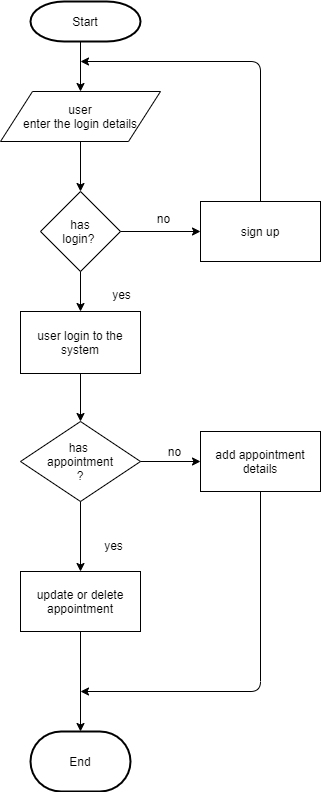

The diagram above was exported from draw.io. Its source (the exported page's mxGraphModel, read from the mxfile embedded in the PNG):
<mxGraphModel dx="1038" dy="531" grid="1" gridSize="10" guides="1" tooltips="1" connect="1" arrows="1" fold="1" page="1" pageScale="1" pageWidth="850" pageHeight="1100" math="0" shadow="0">
  <root>
    <mxCell id="0" />
    <mxCell id="1" parent="0" />
    <mxCell id="b7GSHUEQnXa_qVo-vzfo-1" value="Start" style="strokeWidth=2;html=1;shape=mxgraph.flowchart.terminator;whiteSpace=wrap;" vertex="1" parent="1">
      <mxGeometry x="310" y="30" width="110" height="40" as="geometry" />
    </mxCell>
    <mxCell id="b7GSHUEQnXa_qVo-vzfo-5" value="user&lt;br&gt;enter the login details" style="shape=parallelogram;perimeter=parallelogramPerimeter;whiteSpace=wrap;html=1;" vertex="1" parent="1">
      <mxGeometry x="280" y="120" width="160" height="50" as="geometry" />
    </mxCell>
    <mxCell id="b7GSHUEQnXa_qVo-vzfo-6" value="has&lt;br&gt;login?&amp;nbsp;" style="rhombus;whiteSpace=wrap;html=1;" vertex="1" parent="1">
      <mxGeometry x="320" y="220" width="80" height="80" as="geometry" />
    </mxCell>
    <mxCell id="b7GSHUEQnXa_qVo-vzfo-7" value="sign up" style="rounded=0;whiteSpace=wrap;html=1;" vertex="1" parent="1">
      <mxGeometry x="480" y="230" width="120" height="60" as="geometry" />
    </mxCell>
    <mxCell id="b7GSHUEQnXa_qVo-vzfo-12" value="no" style="text;html=1;align=center;verticalAlign=middle;resizable=0;points=[];autosize=1;" vertex="1" parent="1">
      <mxGeometry x="428" y="237" width="30" height="20" as="geometry" />
    </mxCell>
    <mxCell id="b7GSHUEQnXa_qVo-vzfo-13" value="user login to the system" style="rounded=0;whiteSpace=wrap;html=1;" vertex="1" parent="1">
      <mxGeometry x="300" y="340" width="120" height="62" as="geometry" />
    </mxCell>
    <mxCell id="b7GSHUEQnXa_qVo-vzfo-15" value="yes" style="text;html=1;align=center;verticalAlign=middle;resizable=0;points=[];autosize=1;" vertex="1" parent="1">
      <mxGeometry x="386" y="313" width="30" height="20" as="geometry" />
    </mxCell>
    <mxCell id="b7GSHUEQnXa_qVo-vzfo-16" value="has &lt;br&gt;appointment&lt;br&gt;?" style="rhombus;whiteSpace=wrap;html=1;" vertex="1" parent="1">
      <mxGeometry x="300" y="450" width="120" height="80" as="geometry" />
    </mxCell>
    <mxCell id="b7GSHUEQnXa_qVo-vzfo-19" value="add appointment details" style="rounded=0;whiteSpace=wrap;html=1;" vertex="1" parent="1">
      <mxGeometry x="480" y="460" width="120" height="60" as="geometry" />
    </mxCell>
    <mxCell id="b7GSHUEQnXa_qVo-vzfo-22" value="no" style="text;html=1;align=center;verticalAlign=middle;resizable=0;points=[];autosize=1;" vertex="1" parent="1">
      <mxGeometry x="439" y="470" width="30" height="20" as="geometry" />
    </mxCell>
    <mxCell id="b7GSHUEQnXa_qVo-vzfo-23" value="update or delete appointment" style="rounded=0;whiteSpace=wrap;html=1;" vertex="1" parent="1">
      <mxGeometry x="300" y="600" width="120" height="60" as="geometry" />
    </mxCell>
    <mxCell id="b7GSHUEQnXa_qVo-vzfo-25" value="End" style="strokeWidth=2;html=1;shape=mxgraph.flowchart.terminator;whiteSpace=wrap;" vertex="1" parent="1">
      <mxGeometry x="310" y="760" width="100" height="60" as="geometry" />
    </mxCell>
    <mxCell id="b7GSHUEQnXa_qVo-vzfo-28" value="yes" style="text;html=1;align=center;verticalAlign=middle;resizable=0;points=[];autosize=1;" vertex="1" parent="1">
      <mxGeometry x="378" y="564" width="30" height="20" as="geometry" />
    </mxCell>
    <mxCell id="b7GSHUEQnXa_qVo-vzfo-31" value="" style="endArrow=classic;html=1;entryX=0.5;entryY=0;entryDx=0;entryDy=0;" edge="1" parent="1" target="b7GSHUEQnXa_qVo-vzfo-5">
      <mxGeometry width="50" height="50" relative="1" as="geometry">
        <mxPoint x="360" y="70" as="sourcePoint" />
        <mxPoint x="90" y="110" as="targetPoint" />
      </mxGeometry>
    </mxCell>
    <mxCell id="b7GSHUEQnXa_qVo-vzfo-32" value="" style="endArrow=classic;html=1;exitX=0.5;exitY=1;exitDx=0;exitDy=0;entryX=0.5;entryY=0;entryDx=0;entryDy=0;" edge="1" parent="1" source="b7GSHUEQnXa_qVo-vzfo-5" target="b7GSHUEQnXa_qVo-vzfo-6">
      <mxGeometry width="50" height="50" relative="1" as="geometry">
        <mxPoint x="100" y="170" as="sourcePoint" />
        <mxPoint x="150" y="120" as="targetPoint" />
      </mxGeometry>
    </mxCell>
    <mxCell id="b7GSHUEQnXa_qVo-vzfo-33" value="" style="endArrow=classic;html=1;exitX=1;exitY=0.5;exitDx=0;exitDy=0;entryX=0;entryY=0.5;entryDx=0;entryDy=0;" edge="1" parent="1" source="b7GSHUEQnXa_qVo-vzfo-6" target="b7GSHUEQnXa_qVo-vzfo-7">
      <mxGeometry width="50" height="50" relative="1" as="geometry">
        <mxPoint x="110" y="290" as="sourcePoint" />
        <mxPoint x="160" y="240" as="targetPoint" />
      </mxGeometry>
    </mxCell>
    <mxCell id="b7GSHUEQnXa_qVo-vzfo-34" value="" style="endArrow=classic;html=1;exitX=0.5;exitY=0;exitDx=0;exitDy=0;" edge="1" parent="1" source="b7GSHUEQnXa_qVo-vzfo-7">
      <mxGeometry width="50" height="50" relative="1" as="geometry">
        <mxPoint x="650" y="180" as="sourcePoint" />
        <mxPoint x="360" y="90" as="targetPoint" />
        <Array as="points">
          <mxPoint x="540" y="90" />
        </Array>
      </mxGeometry>
    </mxCell>
    <mxCell id="b7GSHUEQnXa_qVo-vzfo-35" value="" style="endArrow=classic;html=1;exitX=0.5;exitY=1;exitDx=0;exitDy=0;entryX=0.5;entryY=0;entryDx=0;entryDy=0;" edge="1" parent="1" source="b7GSHUEQnXa_qVo-vzfo-6" target="b7GSHUEQnXa_qVo-vzfo-13">
      <mxGeometry width="50" height="50" relative="1" as="geometry">
        <mxPoint x="110" y="250" as="sourcePoint" />
        <mxPoint x="160" y="200" as="targetPoint" />
      </mxGeometry>
    </mxCell>
    <mxCell id="b7GSHUEQnXa_qVo-vzfo-36" value="" style="endArrow=classic;html=1;exitX=0.5;exitY=1;exitDx=0;exitDy=0;entryX=0.5;entryY=0;entryDx=0;entryDy=0;" edge="1" parent="1" source="b7GSHUEQnXa_qVo-vzfo-13" target="b7GSHUEQnXa_qVo-vzfo-16">
      <mxGeometry width="50" height="50" relative="1" as="geometry">
        <mxPoint x="90" y="420" as="sourcePoint" />
        <mxPoint x="140" y="370" as="targetPoint" />
      </mxGeometry>
    </mxCell>
    <mxCell id="b7GSHUEQnXa_qVo-vzfo-37" value="" style="endArrow=classic;html=1;exitX=1;exitY=0.5;exitDx=0;exitDy=0;entryX=0;entryY=0.5;entryDx=0;entryDy=0;" edge="1" parent="1" source="b7GSHUEQnXa_qVo-vzfo-16" target="b7GSHUEQnXa_qVo-vzfo-19">
      <mxGeometry width="50" height="50" relative="1" as="geometry">
        <mxPoint x="130" y="490" as="sourcePoint" />
        <mxPoint x="180" y="440" as="targetPoint" />
      </mxGeometry>
    </mxCell>
    <mxCell id="b7GSHUEQnXa_qVo-vzfo-38" value="" style="endArrow=classic;html=1;exitX=0.5;exitY=1;exitDx=0;exitDy=0;entryX=0.5;entryY=0;entryDx=0;entryDy=0;" edge="1" parent="1" source="b7GSHUEQnXa_qVo-vzfo-16" target="b7GSHUEQnXa_qVo-vzfo-23">
      <mxGeometry width="50" height="50" relative="1" as="geometry">
        <mxPoint x="150" y="480" as="sourcePoint" />
        <mxPoint x="200" y="430" as="targetPoint" />
      </mxGeometry>
    </mxCell>
    <mxCell id="b7GSHUEQnXa_qVo-vzfo-39" value="" style="endArrow=classic;html=1;exitX=0.5;exitY=1;exitDx=0;exitDy=0;entryX=0.5;entryY=0;entryDx=0;entryDy=0;entryPerimeter=0;" edge="1" parent="1" source="b7GSHUEQnXa_qVo-vzfo-23" target="b7GSHUEQnXa_qVo-vzfo-25">
      <mxGeometry width="50" height="50" relative="1" as="geometry">
        <mxPoint x="150" y="660" as="sourcePoint" />
        <mxPoint x="200" y="610" as="targetPoint" />
      </mxGeometry>
    </mxCell>
    <mxCell id="b7GSHUEQnXa_qVo-vzfo-40" value="" style="endArrow=classic;html=1;exitX=0.5;exitY=1;exitDx=0;exitDy=0;" edge="1" parent="1" source="b7GSHUEQnXa_qVo-vzfo-19">
      <mxGeometry width="50" height="50" relative="1" as="geometry">
        <mxPoint x="650" y="670" as="sourcePoint" />
        <mxPoint x="360" y="720" as="targetPoint" />
        <Array as="points">
          <mxPoint x="540" y="720" />
        </Array>
      </mxGeometry>
    </mxCell>
  </root>
</mxGraphModel>